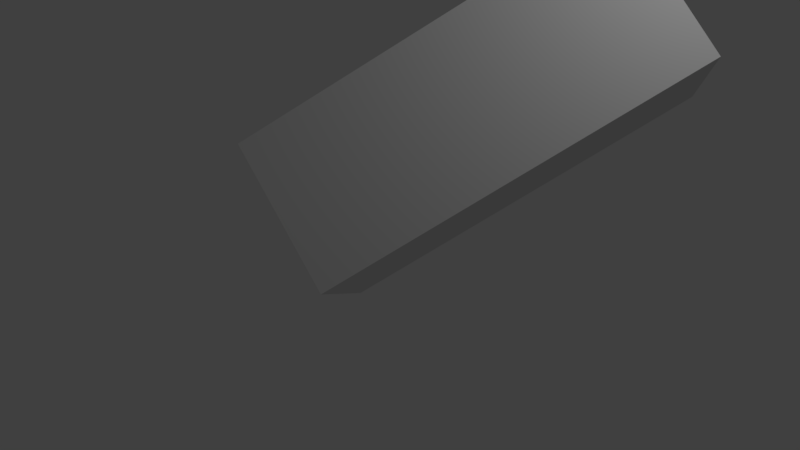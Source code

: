 # Source: box2.blend  (saved by Blender 2.77.0; exported with 4.5.12 LTS)
import bpy
from mathutils import Matrix  # noqa: F401  (used for matrix-valued properties, if any)

bpy.ops.wm.read_factory_settings(use_empty=True)
scene = bpy.context.scene
scene.name = 'Scene'

# ---- collections
col_collection_1 = bpy.data.collections.new('Collection 1'); scene.collection.children.link(col_collection_1)

# ---- materials (node trees are filled in below, after node groups)
mat_material = bpy.data.materials.new('Material')
mat_material.alpha_threshold = 0.0
mat_material.use_transparent_shadow = False
mat_material.roughness = 0.5
mat_material.line_color = (0.0, 0.0, 0.0, 1.0)

# ---- material node trees

# ---- world
world_world = bpy.data.worlds.new('World'); scene.world = world_world
world_world.color = (0.05088, 0.05088, 0.05088)
world_world.use_sun_shadow = False
world_world.sun_shadow_jitter_overblur = 0.0
world_world.cycles.sampling_method = 'MANUAL'

# ---- cameras
cam_camera = bpy.data.cameras.new('Camera')
cam_camera.clip_end = 100.0
cam_camera.lens = 35.0
cam_camera.sensor_width = 32.0
cam_camera.sensor_height = 18.0
cam_camera.ortho_scale = 7.314
cam_camera.dof.focus_distance = 0.0
cam_camera.dof.aperture_fstop = 128.0

# ---- lights
light_lamp = bpy.data.lights.new('Lamp', 'POINT')
light_lamp.transmission_factor = 0.0
light_lamp.cutoff_distance = 30.0
light_lamp.energy = 100.0
light_lamp.shadow_buffer_clip_start = 1.001
light_lamp.shadow_soft_size = 0.1
light_lamp.shadow_maximum_resolution = 0.006
light_lamp.use_absolute_resolution = True

# ---- meshes
me_cube = bpy.data.meshes.new('Cube')
me_cube.from_pydata([(4.0, 1.0, -1.0), (4.0, -1.0, -1.0), (-1.0, -1.0, -1.0), (-1.0, 1.0, -1.0), (4.0, 1.0, 1.0), (4.0, -1.0, 1.0), (-1.0, -1.0, 1.0), (-1.0, 1.0, 1.0)], [], [(1, 3, 0), (7, 5, 4), (4, 1, 0), (5, 2, 1), (2, 7, 3), (0, 7, 4), (1, 2, 3), (7, 6, 5), (4, 5, 1), (5, 6, 2), (2, 6, 7), (0, 3, 7)])
me_cube.materials.append(mat_material)
me_cube.use_remesh_preserve_volume = False
me_cube.use_remesh_preserve_attributes = False
me_cube.use_mirror_vertex_groups = False
me_cube.update()

# ---- objects
ob_cube = bpy.data.objects.new('Cube', me_cube)
ob_lamp = bpy.data.objects.new('Lamp', light_lamp)
ob_camera = bpy.data.objects.new('Camera', cam_camera)

# ---- transforms, parenting, visibility, modifiers, constraints
ob_cube.location = (0.0, 0.0, 1.0)
ob_cube.rotation_euler = (0.9553, -0.5236, 0.9553)
ob_cube.lock_rotations_4d = False
ob_cube.empty_display_type = 'ARROWS'
ob_cube.lineart.crease_threshold = 0.0
ob_lamp.location = (4.076, 1.005, 5.904)
ob_lamp.rotation_euler = (0.6503, 0.05522, 1.866)
ob_lamp.lock_rotations_4d = False
ob_lamp.empty_display_type = 'ARROWS'
ob_lamp.color = (0.0, 0.0, 0.0, 0.0)
ob_lamp.lineart.crease_threshold = 0.0
ob_camera.location = (7.481, -6.508, 5.344)
ob_camera.rotation_euler = (1.109, 0.01082, 0.8149)
ob_camera.lock_rotations_4d = False
ob_camera.empty_display_type = 'ARROWS'
ob_camera.color = (0.0, 0.0, 0.0, 0.0)
ob_camera.display_type = 'WIRE'
ob_camera.lineart.crease_threshold = 0.0

# ---- collection membership
col_collection_1.objects.link(ob_cube)
col_collection_1.objects.link(ob_lamp)
col_collection_1.objects.link(ob_camera)

# ---- scene / render settings (as saved in the file)
scene.camera = ob_camera
scene.frame_start = 1; scene.frame_end = 250; scene.frame_set(1)
scene.render.engine = 'BLENDER_EEVEE_NEXT'
scene.render.resolution_percentage = 50
scene.render.dither_intensity = 0.0
scene.cycles.use_denoising = False
scene.cycles.samples = 128
scene.cycles.sampling_pattern = 'TABULATED_SOBOL'
scene.cycles.light_sampling_threshold = 0.0
scene.cycles.use_adaptive_sampling = False
scene.cycles.use_light_tree = False
scene.cycles.blur_glossy = 0.0
scene.cycles.sample_clamp_indirect = 0.0
scene.view_settings.view_transform = 'Standard'
bpy.context.view_layer.update()
